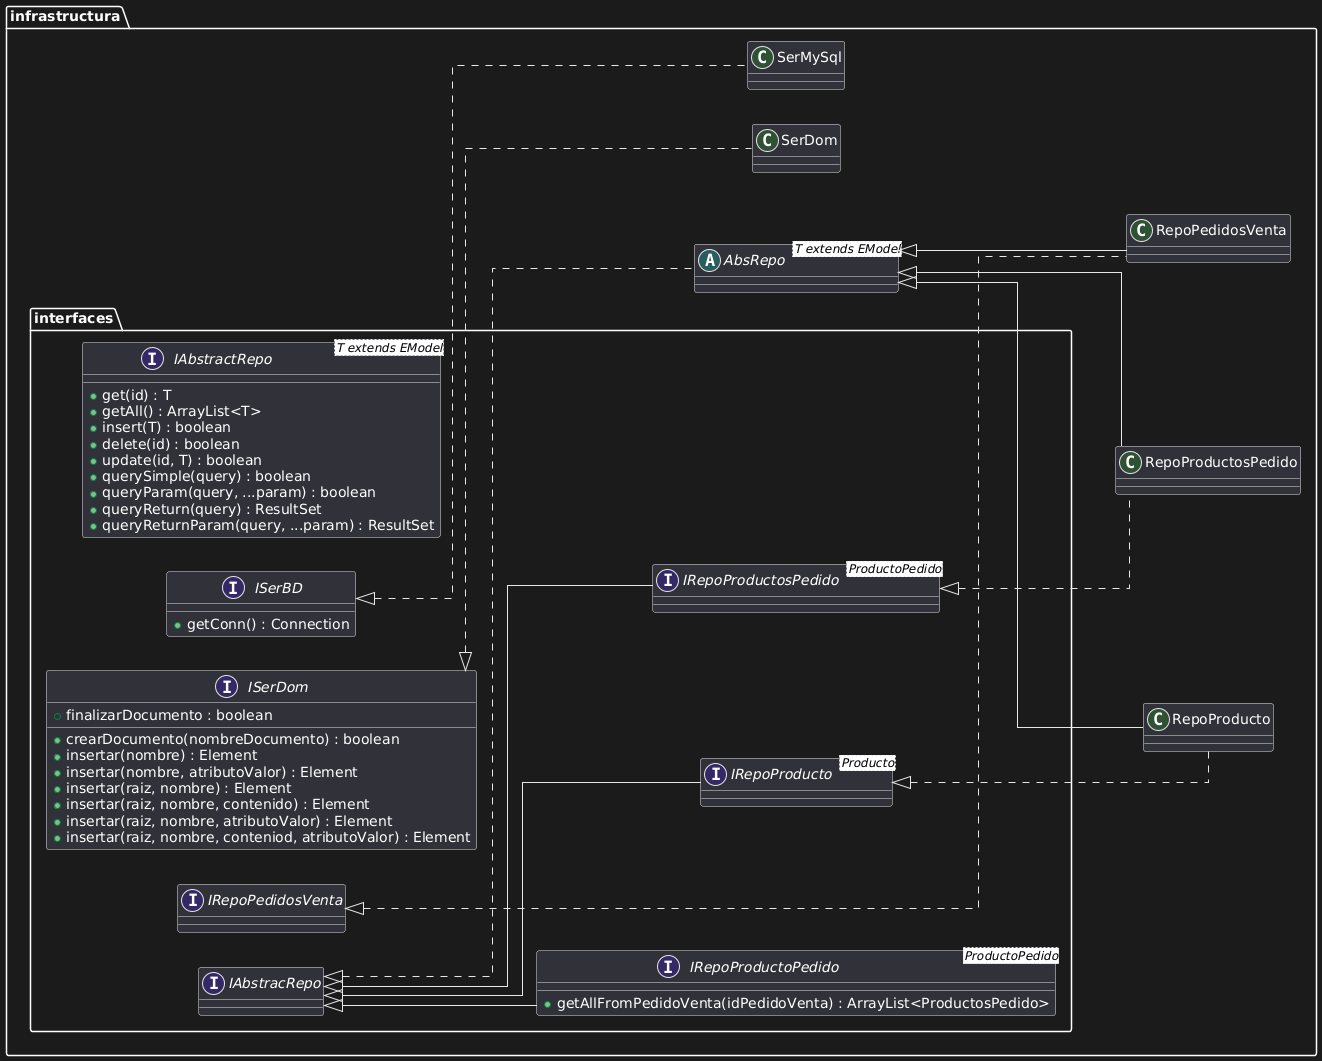

The diagram above was rendered by PlantUML. Its source (embedded in the PNG):
@startuml
left to right direction
skinparam linetype ortho
package infrastructura {
    abstract class AbsRepo<T extends EModel> implements infrastructura.interfaces.IAbstracRepo {}
    class RepoPedidosVenta extends AbsRepo implements infrastructura.interfaces.IRepoPedidosVenta {}
    class RepoProducto extends AbsRepo implements infrastructura.interfaces.IRepoProducto {}
    class RepoProductosPedido extends AbsRepo implements infrastructura.interfaces.IRepoProductosPedido {}
    class SerDom implements infrastructura.interfaces.ISerDom {}
    class SerMySql implements infrastructura.interfaces.ISerBD {}
    package interfaces {
        interface IAbstractRepo<T extends EModel> {
            + get(id) : T
            + getAll() : ArrayList<T>
            + insert(T) : boolean
            + delete(id) : boolean
            + update(id, T) : boolean
            + querySimple(query) : boolean
            + queryParam(query, ...param) : boolean
            + queryReturn(query) : ResultSet
            + queryReturnParam(query, ...param) : ResultSet
        } 
        interface IRepoProductoPedido<ProductoPedido> extends IAbstracRepo {
            + getAllFromPedidoVenta(idPedidoVenta) : ArrayList<ProductosPedido>
        }
        interface ISerBD { 
            + getConn() : Connection 
        }
        interface ISerDom {
            + crearDocumento(nombreDocumento) : boolean
            + finalizarDocumento : boolean
            + insertar(nombre) : Element
            + insertar(nombre, atributoValor) : Element
            + insertar(raiz, nombre) : Element
            + insertar(raiz, nombre, contenido) : Element
            + insertar(raiz, nombre, atributoValor) : Element
            + insertar(raiz, nombre, conteniod, atributoValor) : Element
        }
        interface IRepoProducto<Producto> extends IAbstracRepo {}
        interface IRepoProductosPedido<ProductoPedido> extends IAbstracRepo {}
    }
}
@enduml